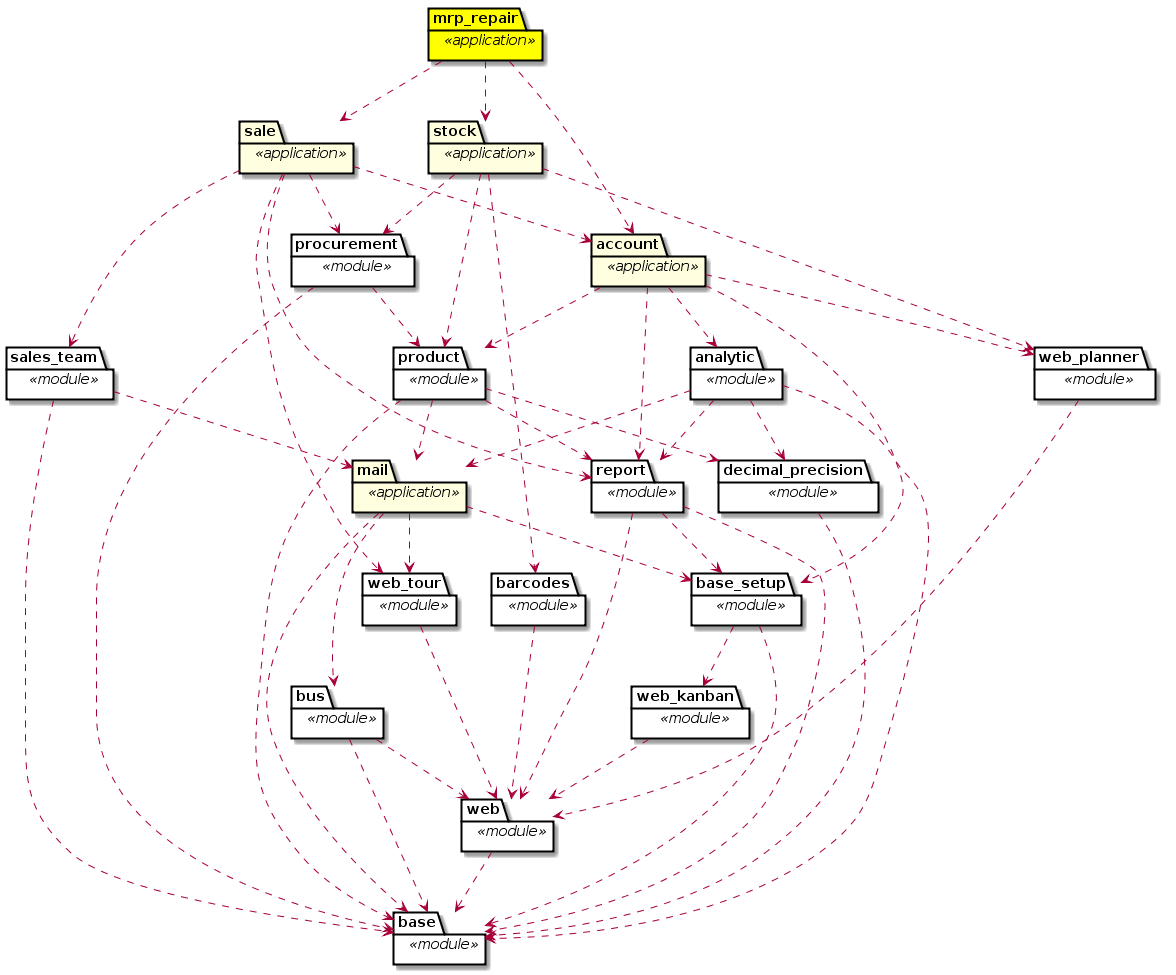

The diagram above was rendered by PlantUML. Its source (embedded in the PNG):
@startuml
package "mrp_repair" as mrp_repair <<application>> #Yellow {
	
}
package "stock" as stock <<application>> #LightYellow {
	
}
package "product" as product <<module>> #White {
	
}
package "base" as base <<module>> #White {
	
}
product ..> base
package "decimal_precision" as decimal_precision <<module>> #White {
	
}
decimal_precision ..> base
product ..> decimal_precision
package "mail" as mail <<application>> #LightYellow {
	
}
mail ..> base
package "base_setup" as base_setup <<module>> #White {
	
}
base_setup ..> base
package "web_kanban" as web_kanban <<module>> #White {
	
}
package "web" as web <<module>> #White {
	
}
web ..> base
web_kanban ..> web
base_setup ..> web_kanban
mail ..> base_setup
package "bus" as bus <<module>> #White {
	
}
bus ..> base
bus ..> web
mail ..> bus
package "web_tour" as web_tour <<module>> #White {
	
}
web_tour ..> web
mail ..> web_tour
product ..> mail
package "report" as report <<module>> #White {
	
}
report ..> base
report ..> web
report ..> base_setup
product ..> report
stock ..> product
package "procurement" as procurement <<module>> #White {
	
}
procurement ..> base
procurement ..> product
stock ..> procurement
package "barcodes" as barcodes <<module>> #White {
	
}
barcodes ..> web
stock ..> barcodes
package "web_planner" as web_planner <<module>> #White {
	
}
web_planner ..> web
stock ..> web_planner
mrp_repair ..> stock
package "sale" as sale <<application>> #LightYellow {
	
}
package "sales_team" as sales_team <<module>> #White {
	
}
sales_team ..> base
sales_team ..> mail
sale ..> sales_team
package "account" as account <<application>> #LightYellow {
	
}
account ..> base_setup
account ..> product
package "analytic" as analytic <<module>> #White {
	
}
analytic ..> base
analytic ..> decimal_precision
analytic ..> mail
analytic ..> report
account ..> analytic
account ..> report
account ..> web_planner
sale ..> account
sale ..> procurement
sale ..> report
sale ..> web_tour
mrp_repair ..> sale
mrp_repair ..> account
@enduml